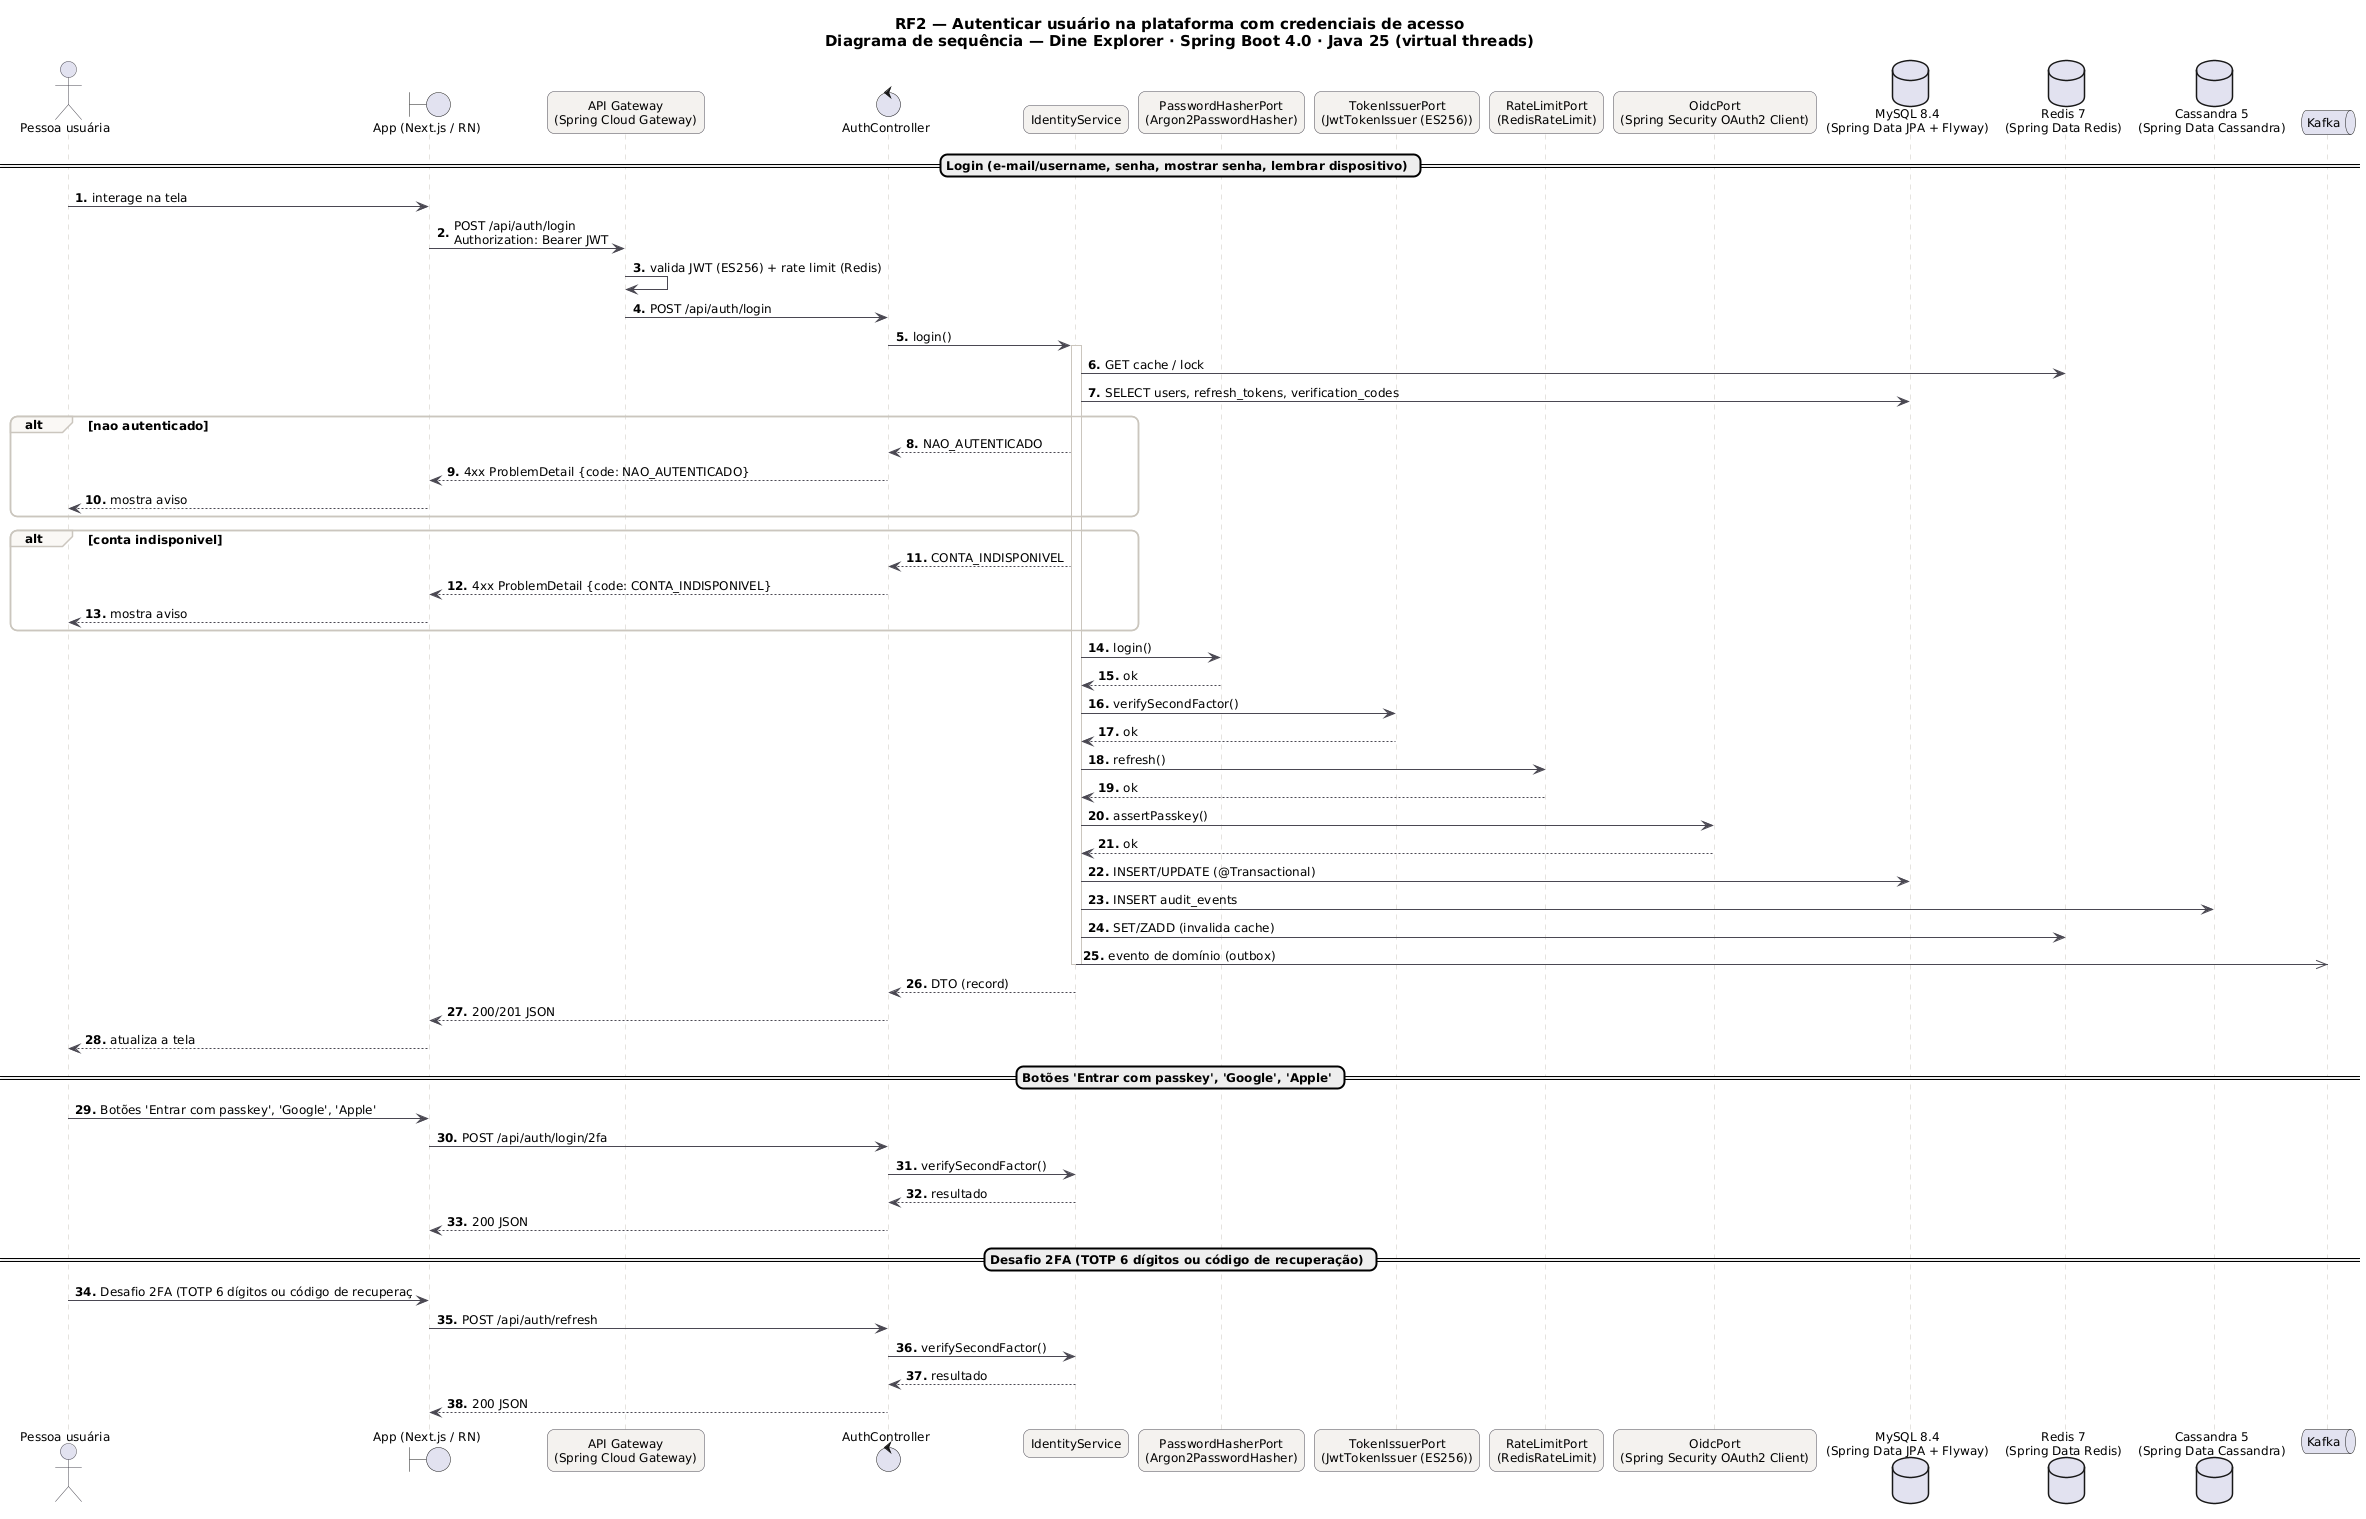

The diagram above was rendered by PlantUML. Its source (embedded in the PNG):
@startuml RF2_Sequencia
skinparam backgroundColor #FFFFFF
skinparam shadowing false
skinparam defaultFontName "DejaVu Sans"
skinparam defaultFontSize 12
skinparam titleFontSize 15
skinparam roundcorner 14
skinparam ArrowColor #52606D
skinparam note {
  BackgroundColor #FFFDEB
  BorderColor #D8CE78
  FontColor #554F24
}
skinparam sequence {
  ArrowColor #4A4852
  LifeLineBorderColor #CBC6BE
  ParticipantBackgroundColor #F4F2EF
  ParticipantBorderColor #4A4852
  ActorBorderColor #4A4852
  GroupBorderColor #CBC6BE
  GroupBackgroundColor #FAF8F5
}
autonumber "<b>0."

title RF2 — Autenticar usuário na plataforma com credenciais de acesso\nDiagrama de sequência — Dine Explorer · Spring Boot 4.0 · Java 25 (virtual threads)

actor "Pessoa usuária" as U
boundary "App (Next.js / RN)" as P
participant "API Gateway\n(Spring Cloud Gateway)" as GW
control "AuthController" as C
participant "IdentityService" as S
participant "PasswordHasherPort\n(Argon2PasswordHasher)" as P0
participant "TokenIssuerPort\n(JwtTokenIssuer (ES256))" as P1
participant "RateLimitPort\n(RedisRateLimit)" as P2
participant "OidcPort\n(Spring Security OAuth2 Client)" as P3
database "MySQL 8.4\n(Spring Data JPA + Flyway)" as DB_MySQL
database "Redis 7\n(Spring Data Redis)" as DB_Redis
database "Cassandra 5\n(Spring Data Cassandra)" as DB_Cassandra
queue "Kafka" as K
== Login (e-mail/username, senha, mostrar senha, lembrar dispositivo) ==
U -> P : interage na tela
P -> GW : POST /api/auth/login\nAuthorization: Bearer JWT
GW -> GW : valida JWT (ES256) + rate limit (Redis)
GW -> C : POST /api/auth/login
C -> S : login()
activate S
S -> DB_Redis : GET cache / lock
S -> DB_MySQL : SELECT users, refresh_tokens, verification_codes
alt nao autenticado
S --> C : NAO_AUTENTICADO
C --> P : 4xx ProblemDetail {code: NAO_AUTENTICADO}
P --> U : mostra aviso
end
alt conta indisponivel
S --> C : CONTA_INDISPONIVEL
C --> P : 4xx ProblemDetail {code: CONTA_INDISPONIVEL}
P --> U : mostra aviso
end
S -> P0 : login()
P0 --> S : ok
S -> P1 : verifySecondFactor()
P1 --> S : ok
S -> P2 : refresh()
P2 --> S : ok
S -> P3 : assertPasskey()
P3 --> S : ok
S -> DB_MySQL : INSERT/UPDATE (@Transactional)
S -> DB_Cassandra : INSERT audit_events
S -> DB_Redis : SET/ZADD (invalida cache)
S ->> K : evento de domínio (outbox)
deactivate S
S --> C : DTO (record)
C --> P : 200/201 JSON
P --> U : atualiza a tela
== Botões 'Entrar com passkey', 'Google', 'Apple' ==
U -> P : Botões 'Entrar com passkey', 'Google', 'Apple'
P -> C : POST /api/auth/login/2fa
C -> S : verifySecondFactor()
S --> C : resultado
C --> P : 200 JSON
== Desafio 2FA (TOTP 6 dígitos ou código de recuperação) ==
U -> P : Desafio 2FA (TOTP 6 dígitos ou código de recuperaç
P -> C : POST /api/auth/refresh
C -> S : verifySecondFactor()
S --> C : resultado
C --> P : 200 JSON
@enduml